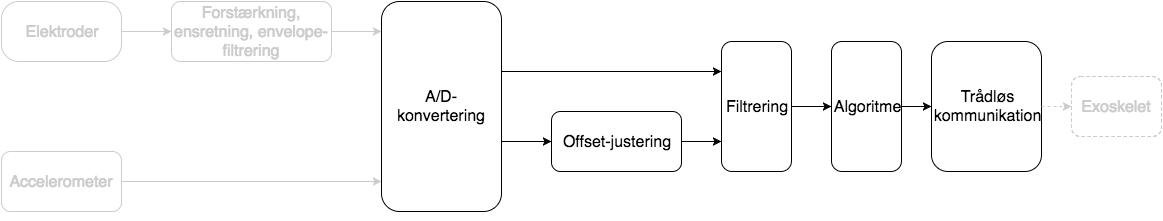

The diagram above was exported from draw.io. Its source (the exported page's mxGraphModel, read from the mxfile embedded in the PNG):
<mxGraphModel dx="787" dy="523" grid="1" gridSize="10" guides="1" tooltips="1" connect="1" arrows="1" fold="1" page="1" pageScale="1" pageWidth="200" pageHeight="60" background="#ffffff" math="0" shadow="0">
  <root>
    <mxCell id="0" />
    <mxCell id="1" parent="0" />
    <mxCell id="4f42a351ae3f3748-1" style="edgeStyle=orthogonalEdgeStyle;rounded=0;html=1;exitX=1;exitY=0.5;jettySize=auto;orthogonalLoop=1;strokeColor=#000000;" edge="1" parent="1" source="556e3aad7766e76-17" target="2da03adbaa6b091a-7">
      <mxGeometry relative="1" as="geometry">
        <Array as="points">
          <mxPoint x="730" y="190" />
          <mxPoint x="730" y="190" />
        </Array>
      </mxGeometry>
    </mxCell>
    <mxCell id="556e3aad7766e76-17" value="&lt;font style=&quot;font-size: 16px&quot;&gt;Offset-justering&lt;/font&gt;" style="rounded=1;whiteSpace=wrap;html=1;" vertex="1" parent="1">
      <mxGeometry x="570" y="160" width="130" height="60" as="geometry" />
    </mxCell>
    <mxCell id="4f42a351ae3f3748-11" style="edgeStyle=orthogonalEdgeStyle;rounded=0;html=1;exitX=1;exitY=0.5;jettySize=auto;orthogonalLoop=1;strokeColor=#000000;" edge="1" parent="1" source="556e3aad7766e76-10">
      <mxGeometry relative="1" as="geometry">
        <Array as="points">
          <mxPoint x="520" y="120" />
        </Array>
        <mxPoint x="740" y="120" as="targetPoint" />
      </mxGeometry>
    </mxCell>
    <mxCell id="4f42a351ae3f3748-14" style="edgeStyle=orthogonalEdgeStyle;rounded=0;html=1;exitX=1;exitY=0.5;entryX=0;entryY=0.5;jettySize=auto;orthogonalLoop=1;strokeColor=#000000;" edge="1" parent="1" source="556e3aad7766e76-10" target="556e3aad7766e76-17">
      <mxGeometry relative="1" as="geometry">
        <Array as="points">
          <mxPoint x="520" y="190" />
        </Array>
      </mxGeometry>
    </mxCell>
    <mxCell id="556e3aad7766e76-10" value="&lt;font style=&quot;font-size: 16px&quot;&gt;A/D-konvertering&lt;/font&gt;" style="rounded=1;whiteSpace=wrap;html=1;shadow=0;" vertex="1" parent="1">
      <mxGeometry x="400" y="50" width="120" height="210" as="geometry" />
    </mxCell>
    <mxCell id="556e3aad7766e76-1" value="&lt;font color=&quot;#cccccc&quot; style=&quot;font-size: 16px&quot;&gt;Elektroder&lt;/font&gt;" style="rounded=1;whiteSpace=wrap;html=1;arcSize=29;strokeColor=#CCCCCC;" vertex="1" parent="1">
      <mxGeometry x="20" y="50" width="120" height="60" as="geometry" />
    </mxCell>
    <mxCell id="556e3aad7766e76-2" value="&lt;font color=&quot;#cccccc&quot; style=&quot;font-size: 16px&quot;&gt;Accelerometer&lt;/font&gt;" style="rounded=1;whiteSpace=wrap;html=1;strokeColor=#CCCCCC;" vertex="1" parent="1">
      <mxGeometry x="20" y="200" width="120" height="60" as="geometry" />
    </mxCell>
    <mxCell id="556e3aad7766e76-3" value="&lt;div&gt;&lt;font color=&quot;#cccccc&quot; style=&quot;font-size: 16px&quot;&gt;Forstærkning, ensretning, envelope-filtrering&lt;/font&gt;&lt;/div&gt;" style="rounded=1;whiteSpace=wrap;html=1;strokeColor=#CCCCCC;" vertex="1" parent="1">
      <mxGeometry x="190" y="50" width="160" height="60" as="geometry" />
    </mxCell>
    <mxCell id="556e3aad7766e76-4" value="" style="endArrow=classic;html=1;entryX=0;entryY=0.5;exitX=1;exitY=0.5;strokeColor=#CCCCCC;" edge="1" parent="1" source="556e3aad7766e76-1" target="556e3aad7766e76-3">
      <mxGeometry width="50" height="50" relative="1" as="geometry">
        <mxPoint x="20" y="100" as="sourcePoint" />
        <mxPoint x="70" y="50" as="targetPoint" />
      </mxGeometry>
    </mxCell>
    <mxCell id="556e3aad7766e76-7" style="edgeStyle=orthogonalEdgeStyle;rounded=0;html=1;exitX=1;exitY=0.5;jettySize=auto;orthogonalLoop=1;strokeColor=#CCCCCC;" edge="1" parent="1" source="556e3aad7766e76-3">
      <mxGeometry relative="1" as="geometry">
        <mxPoint x="400" y="80" as="targetPoint" />
      </mxGeometry>
    </mxCell>
    <mxCell id="556e3aad7766e76-13" style="edgeStyle=orthogonalEdgeStyle;rounded=0;html=1;exitX=1;exitY=0.5;entryX=0;entryY=0.857;entryPerimeter=0;jettySize=auto;orthogonalLoop=1;strokeColor=#CCCCCC;" edge="1" parent="1" source="556e3aad7766e76-2" target="556e3aad7766e76-10">
      <mxGeometry relative="1" as="geometry" />
    </mxCell>
    <mxCell id="556e3aad7766e76-21" style="edgeStyle=orthogonalEdgeStyle;rounded=0;html=1;exitX=0;exitY=0.5;entryX=0;entryY=0.5;jettySize=auto;orthogonalLoop=1;" edge="1" parent="1" source="556e3aad7766e76-17" target="556e3aad7766e76-17">
      <mxGeometry relative="1" as="geometry" />
    </mxCell>
    <mxCell id="2da03adbaa6b091a-3" style="edgeStyle=orthogonalEdgeStyle;rounded=0;html=1;exitX=0.5;exitY=1;startSize=6;jettySize=auto;orthogonalLoop=1;" edge="1" parent="1">
      <mxGeometry relative="1" as="geometry">
        <mxPoint x="775" y="260" as="sourcePoint" />
        <mxPoint x="775" y="260" as="targetPoint" />
        <Array as="points" />
      </mxGeometry>
    </mxCell>
    <mxCell id="2da03adbaa6b091a-7" value="&lt;span&gt;&lt;font style=&quot;font-size: 16px&quot;&gt;Filtrering&lt;/font&gt;&lt;/span&gt;" style="rounded=1;whiteSpace=wrap;html=1;" vertex="1" parent="1">
      <mxGeometry x="740" y="90" width="70" height="130" as="geometry" />
    </mxCell>
    <mxCell id="2da03adbaa6b091a-8" value="&lt;span&gt;&lt;font style=&quot;font-size: 16px&quot;&gt;Algoritme&lt;/font&gt;&lt;/span&gt;" style="rounded=1;whiteSpace=wrap;html=1;" vertex="1" parent="1">
      <mxGeometry x="850" y="90" width="70" height="130" as="geometry" />
    </mxCell>
    <mxCell id="2da03adbaa6b091a-10" value="&lt;font color=&quot;#cccccc&quot; style=&quot;font-size: 16px&quot;&gt;Exoskelet&lt;/font&gt;" style="rounded=1;whiteSpace=wrap;html=1;strokeColor=#CCCCCC;dashed=1;" vertex="1" parent="1">
      <mxGeometry x="1090" y="125" width="90" height="60" as="geometry" />
    </mxCell>
    <mxCell id="4f42a351ae3f3748-6" value="&lt;font style=&quot;font-size: 16px&quot;&gt;Trådløs&lt;/font&gt;&lt;div&gt;&lt;font style=&quot;font-size: 16px&quot;&gt;kommunikation&lt;/font&gt;&lt;/div&gt;" style="rounded=1;whiteSpace=wrap;html=1;" vertex="1" parent="1">
      <mxGeometry x="950" y="90" width="110" height="130" as="geometry" />
    </mxCell>
    <mxCell id="557ef7d2f87c1d6e-2" style="edgeStyle=orthogonalEdgeStyle;rounded=0;html=1;exitX=1;exitY=0.5;entryX=0;entryY=0.5;startSize=6;jettySize=auto;orthogonalLoop=1;strokeColor=#000000;fontColor=#CCCCCC;" edge="1" parent="1" source="2da03adbaa6b091a-8" target="4f42a351ae3f3748-6">
      <mxGeometry relative="1" as="geometry" />
    </mxCell>
    <mxCell id="557ef7d2f87c1d6e-3" style="edgeStyle=orthogonalEdgeStyle;rounded=0;html=1;exitX=1;exitY=0.5;entryX=0;entryY=0.5;startSize=6;jettySize=auto;orthogonalLoop=1;strokeColor=#CCC;fontColor=#CCCCCC;dashed=1;" edge="1" parent="1" source="4f42a351ae3f3748-6" target="2da03adbaa6b091a-10">
      <mxGeometry relative="1" as="geometry" />
    </mxCell>
    <mxCell id="21ed27338315e72a-1" value="" style="edgeStyle=orthogonalEdgeStyle;rounded=0;html=1;jettySize=auto;orthogonalLoop=1;strokeColor=#000000;" edge="1" parent="1" source="2da03adbaa6b091a-7" target="2da03adbaa6b091a-8">
      <mxGeometry relative="1" as="geometry" />
    </mxCell>
  </root>
</mxGraphModel>